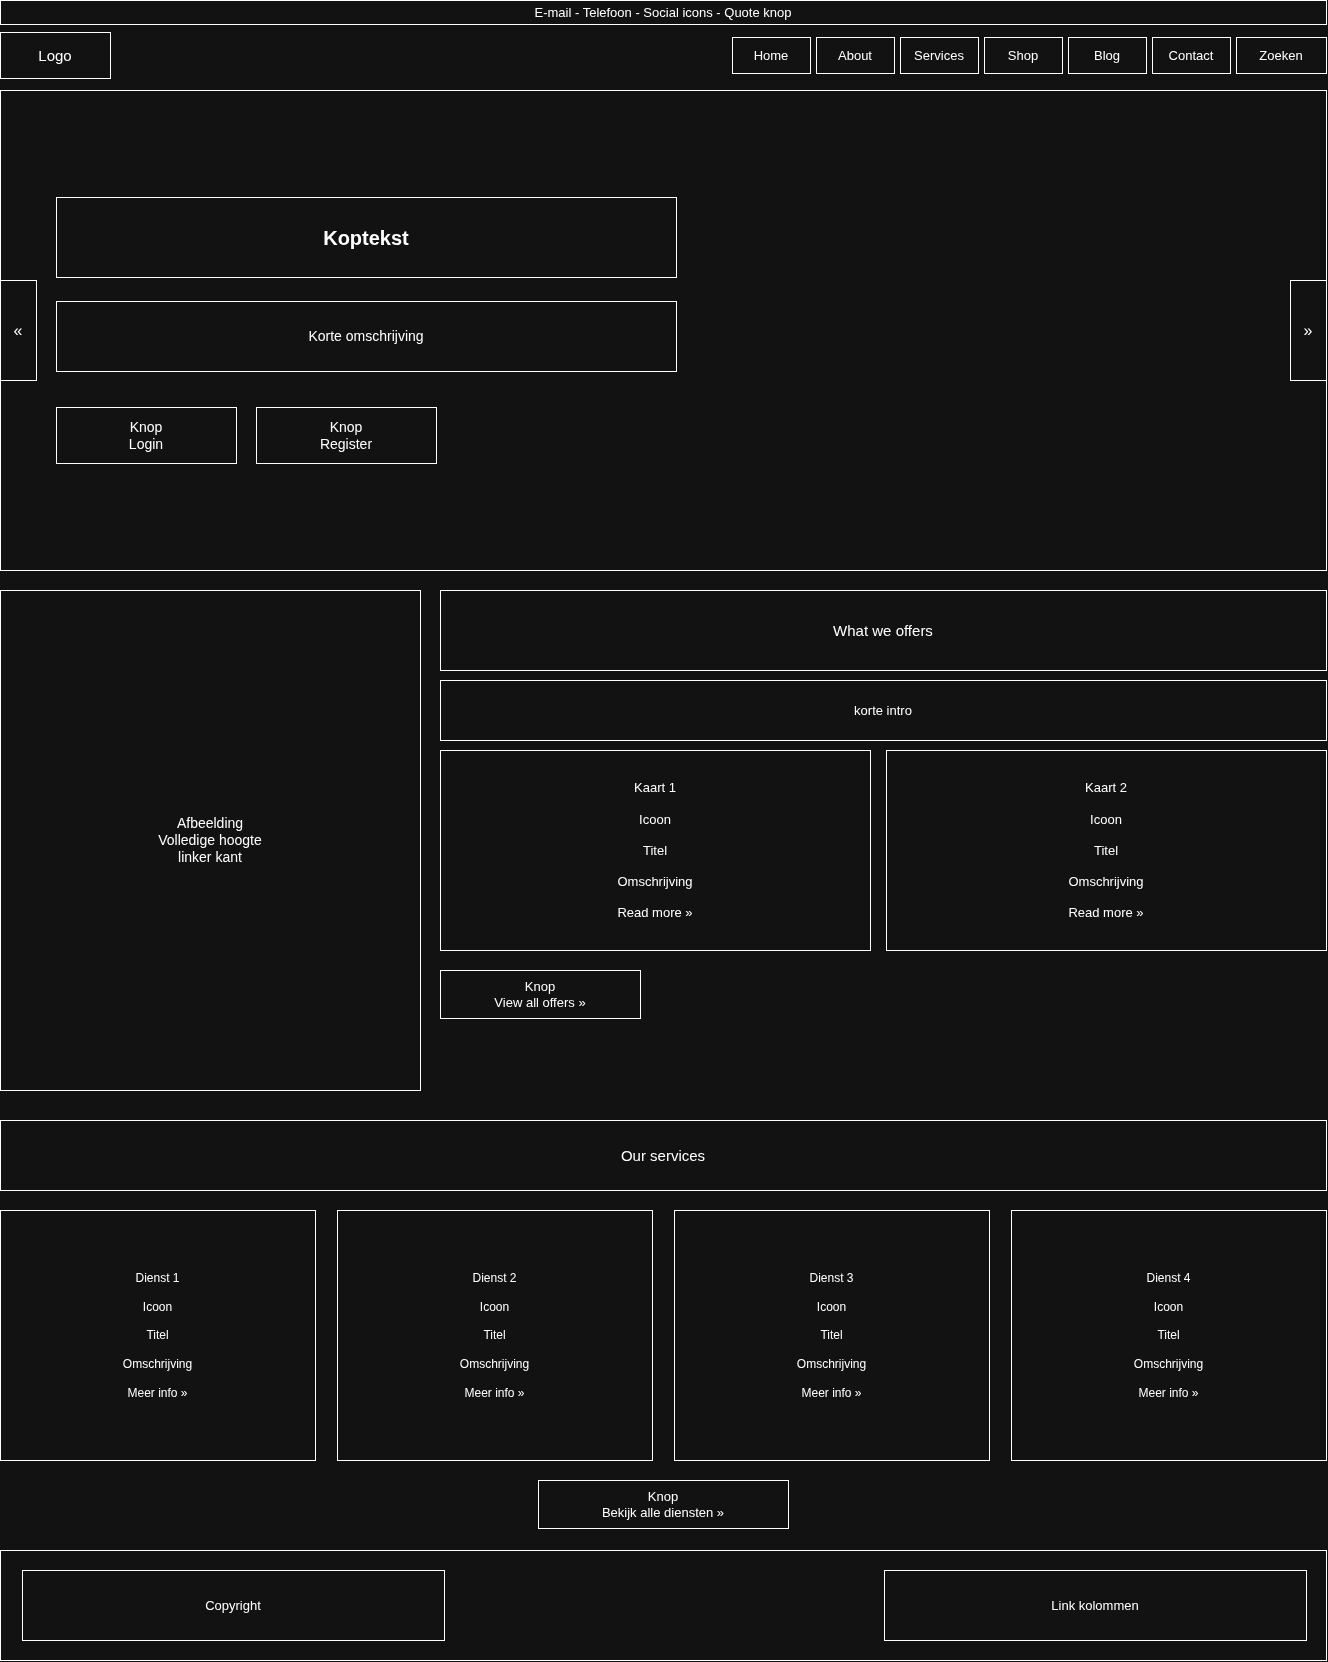

The diagram above was exported from draw.io. Its source (the exported page's mxGraphModel, read from the mxfile embedded in the PNG):
<mxGraphModel dx="2619" dy="1715" grid="1" gridSize="10" guides="1" tooltips="1" connect="1" arrows="1" fold="1" page="1" pageScale="1" pageWidth="1366" pageHeight="1900" math="0" shadow="0">
  <root>
    <mxCell id="0" />
    <mxCell id="1" parent="0" />
    <mxCell id="topbar" parent="1" style="text;html=1;whiteSpace=wrap;fillColor=none;strokeColor=#FFFFFF;strokeWidth=1;fontColor=#FFFFFF;fontSize=13;align=center;verticalAlign=middle;" value="E-mail - Telefoon - Social icons - Quote knop" vertex="1">
      <mxGeometry height="24" width="1326" x="20" y="20" as="geometry" />
    </mxCell>
    <mxCell id="logo" parent="1" style="text;html=1;whiteSpace=wrap;fillColor=none;strokeColor=#FFFFFF;strokeWidth=1;fontColor=#FFFFFF;fontSize=15;align=center;verticalAlign=middle;" value="Logo" vertex="1">
      <mxGeometry height="46" width="110" x="20" y="52" as="geometry" />
    </mxCell>
    <mxCell id="nav1" parent="1" style="text;html=1;whiteSpace=wrap;fillColor=none;strokeColor=#FFFFFF;strokeWidth=1;fontColor=#FFFFFF;fontSize=13;align=center;verticalAlign=middle;" value="Home" vertex="1">
      <mxGeometry height="36" width="78" x="752" y="57" as="geometry" />
    </mxCell>
    <mxCell id="nav2" parent="1" style="text;html=1;whiteSpace=wrap;fillColor=none;strokeColor=#FFFFFF;strokeWidth=1;fontColor=#FFFFFF;fontSize=13;align=center;verticalAlign=middle;" value="About" vertex="1">
      <mxGeometry height="36" width="78" x="836" y="57" as="geometry" />
    </mxCell>
    <mxCell id="nav3" parent="1" style="text;html=1;whiteSpace=wrap;fillColor=none;strokeColor=#FFFFFF;strokeWidth=1;fontColor=#FFFFFF;fontSize=13;align=center;verticalAlign=middle;" value="Services" vertex="1">
      <mxGeometry height="36" width="78" x="920" y="57" as="geometry" />
    </mxCell>
    <mxCell id="nav4" parent="1" style="text;html=1;whiteSpace=wrap;fillColor=none;strokeColor=#FFFFFF;strokeWidth=1;fontColor=#FFFFFF;fontSize=13;align=center;verticalAlign=middle;" value="Shop" vertex="1">
      <mxGeometry height="36" width="78" x="1004" y="57" as="geometry" />
    </mxCell>
    <mxCell id="nav5" parent="1" style="text;html=1;whiteSpace=wrap;fillColor=none;strokeColor=#FFFFFF;strokeWidth=1;fontColor=#FFFFFF;fontSize=13;align=center;verticalAlign=middle;" value="Blog" vertex="1">
      <mxGeometry height="36" width="78" x="1088" y="57" as="geometry" />
    </mxCell>
    <mxCell id="nav6" parent="1" style="text;html=1;whiteSpace=wrap;fillColor=none;strokeColor=#FFFFFF;strokeWidth=1;fontColor=#FFFFFF;fontSize=13;align=center;verticalAlign=middle;" value="Contact" vertex="1">
      <mxGeometry height="36" width="78" x="1172" y="57" as="geometry" />
    </mxCell>
    <mxCell id="search" parent="1" style="text;html=1;whiteSpace=wrap;fillColor=none;strokeColor=#FFFFFF;strokeWidth=1;fontColor=#FFFFFF;fontSize=13;align=center;verticalAlign=middle;" value="Zoeken" vertex="1">
      <mxGeometry height="36" width="90" x="1256" y="57" as="geometry" />
    </mxCell>
    <mxCell id="hero" parent="1" style="text;html=1;whiteSpace=wrap;fillColor=none;strokeColor=#FFFFFF;strokeWidth=1;fontColor=#FFFFFF;fontSize=15;align=center;verticalAlign=top;spacingTop=8;" value="" vertex="1">
      <mxGeometry height="480" width="1326" x="20" y="110" as="geometry" />
    </mxCell>
    <mxCell id="hero-title" parent="1" style="text;html=1;whiteSpace=wrap;fillColor=none;strokeColor=#FFFFFF;strokeWidth=1;fontColor=#FFFFFF;fontSize=20;fontStyle=1;align=center;verticalAlign=middle;" value="Koptekst" vertex="1">
      <mxGeometry height="80" width="620" x="76" y="217" as="geometry" />
    </mxCell>
    <mxCell id="hero-text" parent="1" style="text;html=1;whiteSpace=wrap;fillColor=none;strokeColor=#FFFFFF;strokeWidth=1;fontColor=#FFFFFF;fontSize=14;align=center;verticalAlign=middle;" value="Korte omschrijving" vertex="1">
      <mxGeometry height="70" width="620" x="76" y="321" as="geometry" />
    </mxCell>
    <mxCell id="hero-btn1" parent="1" style="text;html=1;whiteSpace=wrap;fillColor=none;strokeColor=#FFFFFF;strokeWidth=1;fontColor=#FFFFFF;fontSize=14;align=center;verticalAlign=middle;" value="Knop&#10;Login" vertex="1">
      <mxGeometry height="56" width="180" x="76" y="427" as="geometry" />
    </mxCell>
    <mxCell id="hero-btn2" parent="1" style="text;html=1;whiteSpace=wrap;fillColor=none;strokeColor=#FFFFFF;strokeWidth=1;fontColor=#FFFFFF;fontSize=14;align=center;verticalAlign=middle;" value="Knop&#10;Register" vertex="1">
      <mxGeometry height="56" width="180" x="276" y="427" as="geometry" />
    </mxCell>
    <mxCell id="hero-arrow-l" parent="1" style="text;html=1;whiteSpace=wrap;fillColor=none;strokeColor=#FFFFFF;strokeWidth=1;fontColor=#FFFFFF;fontSize=16;align=center;verticalAlign=middle;" value="«" vertex="1">
      <mxGeometry height="100" width="36" x="20" y="300" as="geometry" />
    </mxCell>
    <mxCell id="hero-arrow-r" parent="1" style="text;html=1;whiteSpace=wrap;fillColor=none;strokeColor=#FFFFFF;strokeWidth=1;fontColor=#FFFFFF;fontSize=16;align=center;verticalAlign=middle;" value="»" vertex="1">
      <mxGeometry height="100" width="36" x="1310" y="300" as="geometry" />
    </mxCell>
    <mxCell id="offers-img" parent="1" style="text;html=1;whiteSpace=wrap;fillColor=none;strokeColor=#FFFFFF;strokeWidth=1;fontColor=#FFFFFF;fontSize=14;align=center;verticalAlign=middle;" value="Afbeelding&#10;Volledige hoogte&#10;linker kant" vertex="1">
      <mxGeometry height="500" width="420" x="20" y="610" as="geometry" />
    </mxCell>
    <mxCell id="offers-heading" parent="1" style="text;html=1;whiteSpace=wrap;fillColor=none;strokeColor=#FFFFFF;strokeWidth=1;fontColor=#FFFFFF;fontSize=15;align=center;verticalAlign=middle;" value="What we offers" vertex="1">
      <mxGeometry height="80" width="886" x="460" y="610" as="geometry" />
    </mxCell>
    <mxCell id="offers-intro" parent="1" style="text;html=1;whiteSpace=wrap;fillColor=none;strokeColor=#FFFFFF;strokeWidth=1;fontColor=#FFFFFF;fontSize=13;align=center;verticalAlign=middle;" value="korte intro" vertex="1">
      <mxGeometry height="60" width="886" x="460" y="700" as="geometry" />
    </mxCell>
    <mxCell id="offers-card1" parent="1" style="text;html=1;whiteSpace=wrap;fillColor=none;strokeColor=#FFFFFF;strokeWidth=1;fontColor=#FFFFFF;fontSize=13;align=center;verticalAlign=middle;" value="Kaart 1&#10;&#10;Icoon&#10;&#10;Titel&#10;&#10;Omschrijving&#10;&#10;Read more »" vertex="1">
      <mxGeometry height="200" width="430" x="460" y="770" as="geometry" />
    </mxCell>
    <mxCell id="offers-card2" parent="1" style="text;html=1;whiteSpace=wrap;fillColor=none;strokeColor=#FFFFFF;strokeWidth=1;fontColor=#FFFFFF;fontSize=13;align=center;verticalAlign=middle;" value="Kaart 2&#10;&#10;Icoon&#10;&#10;Titel&#10;&#10;Omschrijving&#10;&#10;Read more »" vertex="1">
      <mxGeometry height="200" width="440" x="906" y="770" as="geometry" />
    </mxCell>
    <mxCell id="offers-btn" parent="1" style="text;html=1;whiteSpace=wrap;fillColor=none;strokeColor=#FFFFFF;strokeWidth=1;fontColor=#FFFFFF;fontSize=13;align=center;verticalAlign=middle;" value="Knop&#10;View all offers »" vertex="1">
      <mxGeometry height="48" width="200" x="460" y="990" as="geometry" />
    </mxCell>
    <mxCell id="services-heading" parent="1" style="text;html=1;whiteSpace=wrap;fillColor=none;strokeColor=#FFFFFF;strokeWidth=1;fontColor=#FFFFFF;fontSize=15;align=center;verticalAlign=middle;" value="Our services" vertex="1">
      <mxGeometry height="70" width="1326" x="20" y="1140" as="geometry" />
    </mxCell>
    <mxCell id="service1" parent="1" style="text;html=1;whiteSpace=wrap;fillColor=none;strokeColor=#FFFFFF;strokeWidth=1;fontColor=#FFFFFF;fontSize=12;align=center;verticalAlign=middle;" value="Dienst 1&#10;&#10;Icoon&#10;&#10;Titel&#10;&#10;Omschrijving&#10;&#10;Meer info »" vertex="1">
      <mxGeometry height="250" width="315" x="20" y="1230" as="geometry" />
    </mxCell>
    <mxCell id="service2" parent="1" style="text;html=1;whiteSpace=wrap;fillColor=none;strokeColor=#FFFFFF;strokeWidth=1;fontColor=#FFFFFF;fontSize=12;align=center;verticalAlign=middle;" value="Dienst 2&#10;&#10;Icoon&#10;&#10;Titel&#10;&#10;Omschrijving&#10;&#10;Meer info »" vertex="1">
      <mxGeometry height="250" width="315" x="357" y="1230" as="geometry" />
    </mxCell>
    <mxCell id="service3" parent="1" style="text;html=1;whiteSpace=wrap;fillColor=none;strokeColor=#FFFFFF;strokeWidth=1;fontColor=#FFFFFF;fontSize=12;align=center;verticalAlign=middle;" value="Dienst 3&#10;&#10;Icoon&#10;&#10;Titel&#10;&#10;Omschrijving&#10;&#10;Meer info »" vertex="1">
      <mxGeometry height="250" width="315" x="694" y="1230" as="geometry" />
    </mxCell>
    <mxCell id="service4" parent="1" style="text;html=1;whiteSpace=wrap;fillColor=none;strokeColor=#FFFFFF;strokeWidth=1;fontColor=#FFFFFF;fontSize=12;align=center;verticalAlign=middle;" value="Dienst 4&#10;&#10;Icoon&#10;&#10;Titel&#10;&#10;Omschrijving&#10;&#10;Meer info »" vertex="1">
      <mxGeometry height="250" width="315" x="1031" y="1230" as="geometry" />
    </mxCell>
    <mxCell id="services-cta" parent="1" style="text;html=1;whiteSpace=wrap;fillColor=none;strokeColor=#FFFFFF;strokeWidth=1;fontColor=#FFFFFF;fontSize=13;align=center;verticalAlign=middle;" value="Knop&#10;Bekijk alle diensten »" vertex="1">
      <mxGeometry height="48" width="250" x="558" y="1500" as="geometry" />
    </mxCell>
    <mxCell id="foot-copy" parent="1" style="text;html=1;whiteSpace=wrap;fillColor=none;strokeColor=#FFFFFF;strokeWidth=1;fontColor=#FFFFFF;fontSize=13;align=center;verticalAlign=middle;" value="Copyright" vertex="1">
      <mxGeometry height="70" width="422" x="42" y="1590" as="geometry" />
    </mxCell>
    <mxCell id="foot-links" parent="1" style="text;html=1;whiteSpace=wrap;fillColor=none;strokeColor=#FFFFFF;strokeWidth=1;fontColor=#FFFFFF;fontSize=13;align=center;verticalAlign=middle;" value="Link kolommen" vertex="1">
      <mxGeometry height="70" width="422" x="904" y="1590" as="geometry" />
    </mxCell>
    <mxCell id="footer" parent="1" style="text;html=1;whiteSpace=wrap;fillColor=none;strokeColor=#FFFFFF;strokeWidth=1;fontColor=#FFFFFF;fontSize=14;align=center;verticalAlign=middle;" value="" vertex="1">
      <mxGeometry height="110" width="1326" x="20" y="1570" as="geometry" />
    </mxCell>
  </root>
</mxGraphModel>